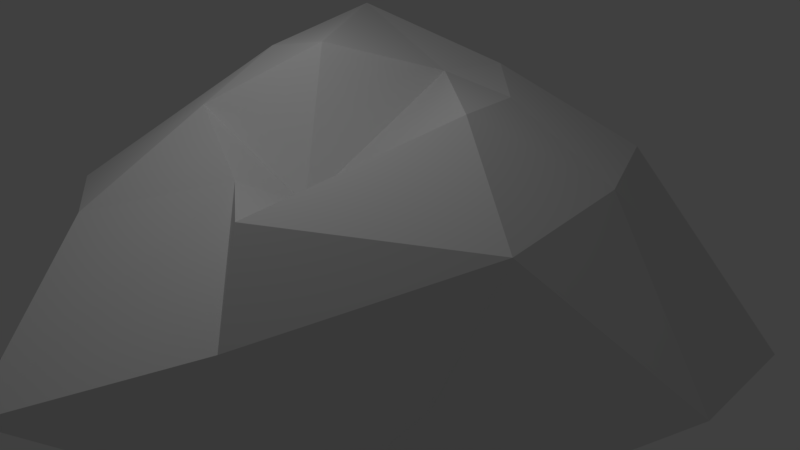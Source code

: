 # Source: bridge_embers_big_1.blend  (saved by Blender 2.78.0; exported with 4.5.12 LTS)
import bpy
from mathutils import Matrix  # noqa: F401  (used for matrix-valued properties, if any)

bpy.ops.wm.read_factory_settings(use_empty=True)
scene = bpy.context.scene
scene.name = 'Scene'

# ---- collections
col_collection_1 = bpy.data.collections.new('Collection 1'); scene.collection.children.link(col_collection_1)

# ---- materials (node trees are filled in below, after node groups)
mat_ember = bpy.data.materials.new('ember')
mat_ember.alpha_threshold = 0.0
mat_ember.use_transparent_shadow = False
mat_ember.roughness = 0.5

# ---- material node trees

# ---- world
world_world = bpy.data.worlds.new('World'); scene.world = world_world
world_world.color = (0.05088, 0.05088, 0.05088)
world_world.use_sun_shadow = False
world_world.sun_shadow_jitter_overblur = 0.0
world_world.cycles.sampling_method = 'MANUAL'

# ---- cameras
cam_camera = bpy.data.cameras.new('Camera')
cam_camera.clip_end = 100.0
cam_camera.lens = 35.0
cam_camera.sensor_width = 32.0
cam_camera.sensor_height = 18.0
cam_camera.ortho_scale = 7.314
cam_camera.dof.focus_distance = 0.0
cam_camera.dof.aperture_fstop = 128.0

# ---- lights
light_lamp = bpy.data.lights.new('Lamp', 'POINT')
light_lamp.transmission_factor = 0.0
light_lamp.cutoff_distance = 30.0
light_lamp.energy = 100.0
light_lamp.shadow_buffer_clip_start = 1.001
light_lamp.shadow_soft_size = 0.1
light_lamp.shadow_maximum_resolution = 0.006
light_lamp.use_absolute_resolution = True

# ---- meshes
me_icosphere = bpy.data.meshes.new('Icosphere')
me_icosphere.from_pydata([(4.852, -0.2346, 0.296), (1.454, -2.824, 1.932), (1.582, -3.067, -0.7492), (1.096, -0.04201, -2.146), (2.205, 3.583, -1.139), (1.096, 1.324, 2.059), (-1.417, -3.067, 1.105), (-1.119, -1.343, -1.454), (-1.119, 3.348, -2.156), (-1.965, 3.423, 1.548), (-0.739, -0.04732, 2.63), (-4.529, -0.3748, 0.1469), (2.566, -1.548, -0.2742), (3.577, -1.574, 1.95), (1.895, -3.388, 1.013), (1.843, -0.2767, 2.416), (3.0, 0.7575, 1.648), (3.129, -0.08578, -1.667), (1.144, -1.564, -2.17), (4.395, 2.27, -0.4176), (1.847, 1.11, -2.641), (1.928, 2.906, 1.249), (0.03155, -0.9963, 1.029), (0.03443, 1.291, 2.164), (0.124, -5.028, 0.1469), (-0.04862, -1.859, 1.567), (-0.04862, -0.7249, -1.924), (-0.03086, -3.102, -1.842), (0.03118, 2.103, -1.536), (0.124, 1.063, -4.278), (-0.03257, 2.45, 2.018), (0.1439, 4.24, 0.1467), (-1.433, -1.342, 1.967), (-2.117, -2.974, -2.433), (-3.551, -0.3598, -3.375), (-2.661, 3.854, -0.9323), (-2.231, 1.982, 2.556), (-3.186, -2.181, 0.7389), (-1.784, -0.04569, 2.381), (-5.055, -2.193, -2.492), (-2.92, 1.514, -2.35), (-3.331, 1.711, 0.8831)], [], [(0, 13, 12), (1, 13, 15), (0, 12, 17), (0, 17, 19), (0, 19, 16), (1, 15, 22), (2, 14, 24), (3, 18, 26), (4, 20, 28), (5, 21, 30), (1, 22, 25), (2, 24, 27), (3, 26, 29), (4, 28, 31), (5, 30, 23), (6, 32, 37), (7, 33, 39), (8, 34, 40), (9, 35, 41), (10, 36, 38), (38, 41, 11), (38, 36, 41), (36, 9, 41), (41, 40, 11), (41, 35, 40), (35, 8, 40), (40, 39, 11), (40, 34, 39), (34, 7, 39), (39, 37, 11), (39, 33, 37), (33, 6, 37), (37, 38, 11), (37, 32, 38), (32, 10, 38), (23, 36, 10), (23, 30, 36), (30, 9, 36), (31, 35, 9), (31, 28, 35), (28, 8, 35), (29, 34, 8), (29, 26, 34), (26, 7, 34), (27, 33, 7), (27, 24, 33), (24, 6, 33), (25, 32, 6), (25, 22, 32), (22, 10, 32), (30, 31, 9), (30, 21, 31), (21, 4, 31), (28, 29, 8), (28, 20, 29), (20, 3, 29), (26, 27, 7), (26, 18, 27), (18, 2, 27), (24, 25, 6), (24, 14, 25), (14, 1, 25), (22, 23, 10), (22, 15, 23), (15, 5, 23), (16, 21, 5), (16, 19, 21), (19, 4, 21), (19, 20, 4), (19, 17, 20), (17, 3, 20), (17, 18, 3), (17, 12, 18), (12, 2, 18), (15, 16, 5), (15, 13, 16), (13, 0, 16), (12, 14, 2), (12, 13, 14), (13, 1, 14)])
_uv = me_icosphere.uv_layers.new(name='UVMap')
_uv.uv.foreach_set('vector', [0.3373, 0.4253, 0.3573, 0.4808, 0.3117, 0.4825, 0.7728, 0.3883, 0.7318, 0.3887, 0.762, 0.3434, 0.5736, 0.2961, 0.6368, 0.3368, 0.5918, 0.3671, 0.08356, 0.6201, 0.1018, 0.6911, 0.02312, 0.6671, 0.5761, 0.5275, 0.6381, 0.5669, 0.5664, 0.5974, 0.2783, 0.3005, 0.2692, 0.2626, 0.3034, 0.2854, 0.7895, 0.6515, 0.8486, 0.6545, 0.8106, 0.6948, 0.6073, 0.418, 0.6525, 0.388, 0.6506, 0.45, 0.5245, 0.4131, 0.5524, 0.4163, 0.5428, 0.4597, 0.5509, 0.651, 0.6071, 0.6431, 0.5782, 0.6982, 0.7142, 0.5702, 0.7044, 0.6051, 0.6677, 0.5779, 0.2924, 0.5231, 0.3103, 0.5597, 0.2436, 0.5629, 0.6073, 0.418, 0.6506, 0.45, 0.5932, 0.4616, 0.6491, 0.6328, 0.6677, 0.6601, 0.6355, 0.681, 0.09068, 0.5227, 0.1138, 0.5626, 0.05877, 0.5583, 0.8192, 0.4409, 0.8352, 0.3846, 0.8699, 0.4331, 0.4348, 0.3725, 0.4073, 0.3382, 0.4348, 0.3282, 0.9769, 0.6416, 0.9769, 0.7152, 0.923, 0.6523, 0.3851, 0.4253, 0.4297, 0.4626, 0.3781, 0.4916, 0.8398, 0.3636, 0.8736, 0.3365, 0.87, 0.3856, 0.38, 0.7096, 0.4224, 0.7014, 0.4171, 0.7424, 0.87, 0.3856, 0.8736, 0.3365, 0.9124, 0.3774, 0.8736, 0.3365, 0.9254, 0.3084, 0.9124, 0.3774, 0.8908, 0.6142, 0.923, 0.6523, 0.8788, 0.6631, 0.8908, 0.6142, 0.9519, 0.58, 0.923, 0.6523, 0.4619, 0.904, 0.4869, 0.9656, 0.433, 0.9763, 0.4053, 0.5238, 0.377, 0.5895, 0.3679, 0.5329, 0.923, 0.6523, 0.9769, 0.7152, 0.8896, 0.73, 0.6442, 0.5275, 0.6809, 0.4719, 0.6904, 0.5275, 0.9254, 0.4873, 0.8699, 0.4331, 0.9071, 0.4184, 0.4354, 0.8113, 0.3545, 0.8028, 0.3799, 0.7571, 0.8445, 0.4788, 0.8192, 0.4409, 0.8699, 0.4331, 0.3074, 0.06512, 0.3075, 0.01759, 0.3446, 0.05036, 0.1894, 0.5169, 0.2322, 0.5136, 0.2178, 0.556, 0.2322, 0.5136, 0.2322, 0.5626, 0.2178, 0.556, 0.3175, 0.2226, 0.3635, 0.2567, 0.3349, 0.2797, 0.959, 0.3687, 0.959, 0.421, 0.9254, 0.3774, 0.5782, 0.6982, 0.6118, 0.7599, 0.552, 0.7222, 0.6355, 0.681, 0.6677, 0.7478, 0.6118, 0.7599, 0.1622, 0.5481, 0.1894, 0.5303, 0.1894, 0.6045, 0.5428, 0.4597, 0.5757, 0.5016, 0.5218, 0.5229, 0.5932, 0.4616, 0.6442, 0.5275, 0.5757, 0.5016, 0.5932, 0.4616, 0.6506, 0.45, 0.6442, 0.5275, 0.175, 0.3527, 0.2006, 0.3712, 0.1696, 0.4183, 0.9598, 0.2961, 0.9598, 0.3687, 0.9254, 0.3308, 0.7937, 0.5358, 0.7823, 0.4654, 0.8445, 0.4788, 0.7823, 0.4654, 0.8192, 0.4409, 0.8445, 0.4788, 0.776, 0.4064, 0.8352, 0.3846, 0.8192, 0.4409, 0.1052, 0.2099, 0.1419, 0.2371, 0.1052, 0.2719, 0.7044, 0.6051, 0.7142, 0.6403, 0.6677, 0.6399, 0.5782, 0.6982, 0.6355, 0.681, 0.6118, 0.7599, 0.5782, 0.6982, 0.6071, 0.6431, 0.6355, 0.681, 0.6071, 0.6431, 0.6491, 0.6328, 0.6355, 0.681, 0.05284, 0.7837, 0.1032, 0.7856, 0.08565, 0.8256, 0.5428, 0.4597, 0.5524, 0.4163, 0.5932, 0.4616, 0.5524, 0.4163, 0.6073, 0.418, 0.5932, 0.4616, 0.1606, 0.774, 0.2418, 0.7422, 0.1909, 0.7959, 0.6506, 0.45, 0.6525, 0.388, 0.7318, 0.4182, 0.7564, 0.6194, 0.7895, 0.6515, 0.7318, 0.6985, 0.2863, 0.3657, 0.281, 0.3159, 0.3175, 0.345, 0.8106, 0.6948, 0.8486, 0.6545, 0.8788, 0.6985, 0.7047, 0.5275, 0.7142, 0.5702, 0.6677, 0.5779, 0.8025, 0.3703, 0.8192, 0.2961, 0.8398, 0.3636, 0.8025, 0.3703, 0.762, 0.3434, 0.8192, 0.2961, 0.5149, 0.6229, 0.5509, 0.651, 0.5131, 0.6932, 0.5664, 0.5974, 0.6071, 0.6431, 0.5509, 0.651, 0.1038, 0.4774, 0.1645, 0.4516, 0.1383, 0.516, 0.6381, 0.5669, 0.6491, 0.6328, 0.6071, 0.6431, 0.5131, 0.3431, 0.5524, 0.4163, 0.5245, 0.4131, 0.05877, 0.2624, 0.1252, 0.2827, 0.09198, 0.3242, 0.5918, 0.3671, 0.6073, 0.418, 0.5524, 0.4163, 0.1252, 0.2827, 0.1766, 0.3003, 0.1384, 0.3257, 0.5918, 0.3671, 0.6368, 0.3368, 0.6525, 0.388, 0.3117, 0.4825, 0.2924, 0.5231, 0.2644, 0.4959, 0.5149, 0.6229, 0.5664, 0.5974, 0.5509, 0.651, 0.06025, 0.4989, 0.07257, 0.4586, 0.1038, 0.4774, 0.5294, 0.5752, 0.5761, 0.5275, 0.5664, 0.5974, 0.8123, 0.6035, 0.8486, 0.6545, 0.7895, 0.6515, 0.8123, 0.6035, 0.8663, 0.6015, 0.8486, 0.6545, 0.7318, 0.3887, 0.7728, 0.3883, 0.7367, 0.4272])
me_icosphere.materials.append(mat_ember)
me_icosphere.use_remesh_preserve_volume = False
me_icosphere.use_remesh_preserve_attributes = False
me_icosphere.use_mirror_vertex_groups = False
me_icosphere.update()

# ---- objects
ob_icosphere = bpy.data.objects.new('Icosphere', me_icosphere)
ob_lamp = bpy.data.objects.new('Lamp', light_lamp)
ob_camera = bpy.data.objects.new('Camera', cam_camera)

# ---- transforms, parenting, visibility, modifiers, constraints
ob_icosphere.location = (0.0, 0.0, 0.0)
ob_icosphere.lineart.crease_threshold = 0.0
ob_lamp.location = (-0.00587, -1.935, 5.904)
ob_lamp.rotation_euler = (0.6503, 0.05522, 1.866)
ob_lamp.lock_rotations_4d = False
ob_lamp.empty_display_type = 'ARROWS'
ob_lamp.color = (0.0, 0.0, 0.0, 0.0)
ob_lamp.lineart.crease_threshold = 0.0
ob_camera.location = (7.481, -6.508, 5.344)
ob_camera.rotation_euler = (1.109, 0.0, 0.8149)
ob_camera.lock_rotations_4d = False
ob_camera.empty_display_type = 'ARROWS'
ob_camera.color = (0.0, 0.0, 0.0, 0.0)
ob_camera.display_type = 'WIRE'
ob_camera.lineart.crease_threshold = 0.0

# ---- collection membership
col_collection_1.objects.link(ob_icosphere)
col_collection_1.objects.link(ob_lamp)
col_collection_1.objects.link(ob_camera)

# ---- scene / render settings (as saved in the file)
scene.camera = ob_camera
scene.frame_start = 1; scene.frame_end = 250; scene.frame_set(1)
scene.render.engine = 'BLENDER_EEVEE_NEXT'
scene.render.resolution_percentage = 50
scene.render.dither_intensity = 0.0
scene.cycles.use_denoising = False
scene.cycles.samples = 128
scene.cycles.sampling_pattern = 'TABULATED_SOBOL'
scene.cycles.light_sampling_threshold = 0.0
scene.cycles.use_adaptive_sampling = False
scene.cycles.use_light_tree = False
scene.cycles.blur_glossy = 0.0
scene.cycles.sample_clamp_indirect = 0.0
scene.view_settings.view_transform = 'Standard'
bpy.context.view_layer.update()
